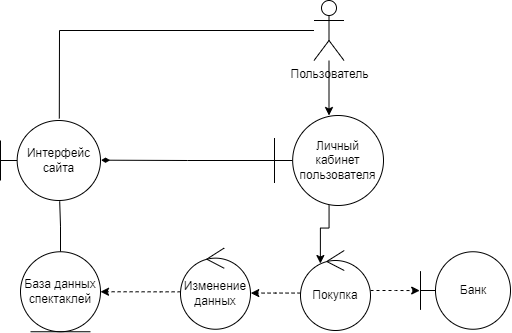

The diagram above was exported from draw.io. Its source (the exported page's mxGraphModel, read from the mxfile embedded in the PNG):
<mxGraphModel dx="1121" dy="602" grid="1" gridSize="10" guides="1" tooltips="1" connect="1" arrows="1" fold="1" page="1" pageScale="1" pageWidth="827" pageHeight="1169" math="0" shadow="0">
  <root>
    <mxCell id="0" />
    <mxCell id="1" parent="0" />
    <mxCell id="cNcyYhXtHJmmDX6Qx5JX-55" value="Интерфейс сайта" style="shape=umlBoundary;whiteSpace=wrap;html=1;" vertex="1" parent="1">
      <mxGeometry x="140" y="520" width="100" height="80" as="geometry" />
    </mxCell>
    <mxCell id="cNcyYhXtHJmmDX6Qx5JX-56" style="edgeStyle=orthogonalEdgeStyle;rounded=0;orthogonalLoop=1;jettySize=auto;html=1;entryX=0.592;entryY=1.011;entryDx=0;entryDy=0;entryPerimeter=0;endArrow=none;endFill=0;" edge="1" parent="1" source="cNcyYhXtHJmmDX6Qx5JX-57" target="cNcyYhXtHJmmDX6Qx5JX-55">
      <mxGeometry relative="1" as="geometry" />
    </mxCell>
    <mxCell id="cNcyYhXtHJmmDX6Qx5JX-57" value="База данных спектаклей" style="ellipse;shape=umlEntity;whiteSpace=wrap;html=1;" vertex="1" parent="1">
      <mxGeometry x="160" y="651.25" width="80" height="80" as="geometry" />
    </mxCell>
    <mxCell id="cNcyYhXtHJmmDX6Qx5JX-58" style="edgeStyle=orthogonalEdgeStyle;rounded=0;orthogonalLoop=1;jettySize=auto;html=1;entryX=1;entryY=0.5;entryDx=0;entryDy=0;dashed=1;endArrow=classic;endFill=1;" edge="1" parent="1" source="cNcyYhXtHJmmDX6Qx5JX-59" target="cNcyYhXtHJmmDX6Qx5JX-57">
      <mxGeometry relative="1" as="geometry">
        <Array as="points">
          <mxPoint x="300" y="691" />
        </Array>
      </mxGeometry>
    </mxCell>
    <mxCell id="cNcyYhXtHJmmDX6Qx5JX-59" value="Изменение данных" style="ellipse;shape=umlControl;whiteSpace=wrap;html=1;" vertex="1" parent="1">
      <mxGeometry x="320" y="647.5" width="70" height="81.25" as="geometry" />
    </mxCell>
    <mxCell id="cNcyYhXtHJmmDX6Qx5JX-60" style="edgeStyle=orthogonalEdgeStyle;rounded=0;orthogonalLoop=1;jettySize=auto;html=1;entryX=1.006;entryY=0.496;entryDx=0;entryDy=0;entryPerimeter=0;endArrow=diamondThin;endFill=1;" edge="1" parent="1" source="cNcyYhXtHJmmDX6Qx5JX-62" target="cNcyYhXtHJmmDX6Qx5JX-55">
      <mxGeometry relative="1" as="geometry" />
    </mxCell>
    <mxCell id="cNcyYhXtHJmmDX6Qx5JX-61" style="edgeStyle=orthogonalEdgeStyle;rounded=0;orthogonalLoop=1;jettySize=auto;html=1;entryX=0.284;entryY=0.163;entryDx=0;entryDy=0;entryPerimeter=0;endArrow=classic;endFill=1;" edge="1" parent="1" source="cNcyYhXtHJmmDX6Qx5JX-62" target="cNcyYhXtHJmmDX6Qx5JX-66">
      <mxGeometry relative="1" as="geometry" />
    </mxCell>
    <mxCell id="cNcyYhXtHJmmDX6Qx5JX-62" value="Личный кабинет пользователя" style="shape=umlBoundary;whiteSpace=wrap;html=1;" vertex="1" parent="1">
      <mxGeometry x="414" y="515" width="109" height="90" as="geometry" />
    </mxCell>
    <mxCell id="cNcyYhXtHJmmDX6Qx5JX-63" value="Банк" style="shape=umlBoundary;whiteSpace=wrap;html=1;" vertex="1" parent="1">
      <mxGeometry x="560" y="651.25" width="90" height="77.5" as="geometry" />
    </mxCell>
    <mxCell id="cNcyYhXtHJmmDX6Qx5JX-64" style="edgeStyle=orthogonalEdgeStyle;rounded=0;orthogonalLoop=1;jettySize=auto;html=1;entryX=-0.009;entryY=0.501;entryDx=0;entryDy=0;entryPerimeter=0;endArrow=classic;endFill=1;dashed=1;" edge="1" parent="1" source="cNcyYhXtHJmmDX6Qx5JX-66" target="cNcyYhXtHJmmDX6Qx5JX-63">
      <mxGeometry relative="1" as="geometry" />
    </mxCell>
    <mxCell id="cNcyYhXtHJmmDX6Qx5JX-65" style="edgeStyle=orthogonalEdgeStyle;rounded=0;orthogonalLoop=1;jettySize=auto;html=1;entryX=1.004;entryY=0.555;entryDx=0;entryDy=0;entryPerimeter=0;endArrow=classic;endFill=1;dashed=1;" edge="1" parent="1" source="cNcyYhXtHJmmDX6Qx5JX-66" target="cNcyYhXtHJmmDX6Qx5JX-59">
      <mxGeometry relative="1" as="geometry">
        <Array as="points">
          <mxPoint x="415" y="693" />
        </Array>
      </mxGeometry>
    </mxCell>
    <mxCell id="cNcyYhXtHJmmDX6Qx5JX-66" value="Покупка" style="ellipse;shape=umlControl;whiteSpace=wrap;html=1;" vertex="1" parent="1">
      <mxGeometry x="440" y="650" width="70" height="80" as="geometry" />
    </mxCell>
    <mxCell id="cNcyYhXtHJmmDX6Qx5JX-67" style="edgeStyle=orthogonalEdgeStyle;rounded=0;orthogonalLoop=1;jettySize=auto;html=1;" edge="1" parent="1" source="cNcyYhXtHJmmDX6Qx5JX-68" target="cNcyYhXtHJmmDX6Qx5JX-62">
      <mxGeometry relative="1" as="geometry" />
    </mxCell>
    <mxCell id="cNcyYhXtHJmmDX6Qx5JX-68" value="Пользователь" style="shape=umlActor;verticalLabelPosition=bottom;verticalAlign=top;html=1;outlineConnect=0;fillColor=none;" vertex="1" parent="1">
      <mxGeometry x="453.5" y="400" width="30" height="60" as="geometry" />
    </mxCell>
    <mxCell id="cNcyYhXtHJmmDX6Qx5JX-69" value="" style="endArrow=none;html=1;rounded=0;exitX=0.588;exitY=-0.025;exitDx=0;exitDy=0;exitPerimeter=0;" edge="1" parent="1" source="cNcyYhXtHJmmDX6Qx5JX-55" target="cNcyYhXtHJmmDX6Qx5JX-68">
      <mxGeometry width="50" height="50" relative="1" as="geometry">
        <mxPoint x="390" y="540" as="sourcePoint" />
        <mxPoint x="440" y="490" as="targetPoint" />
        <Array as="points">
          <mxPoint x="199" y="430" />
        </Array>
      </mxGeometry>
    </mxCell>
  </root>
</mxGraphModel>